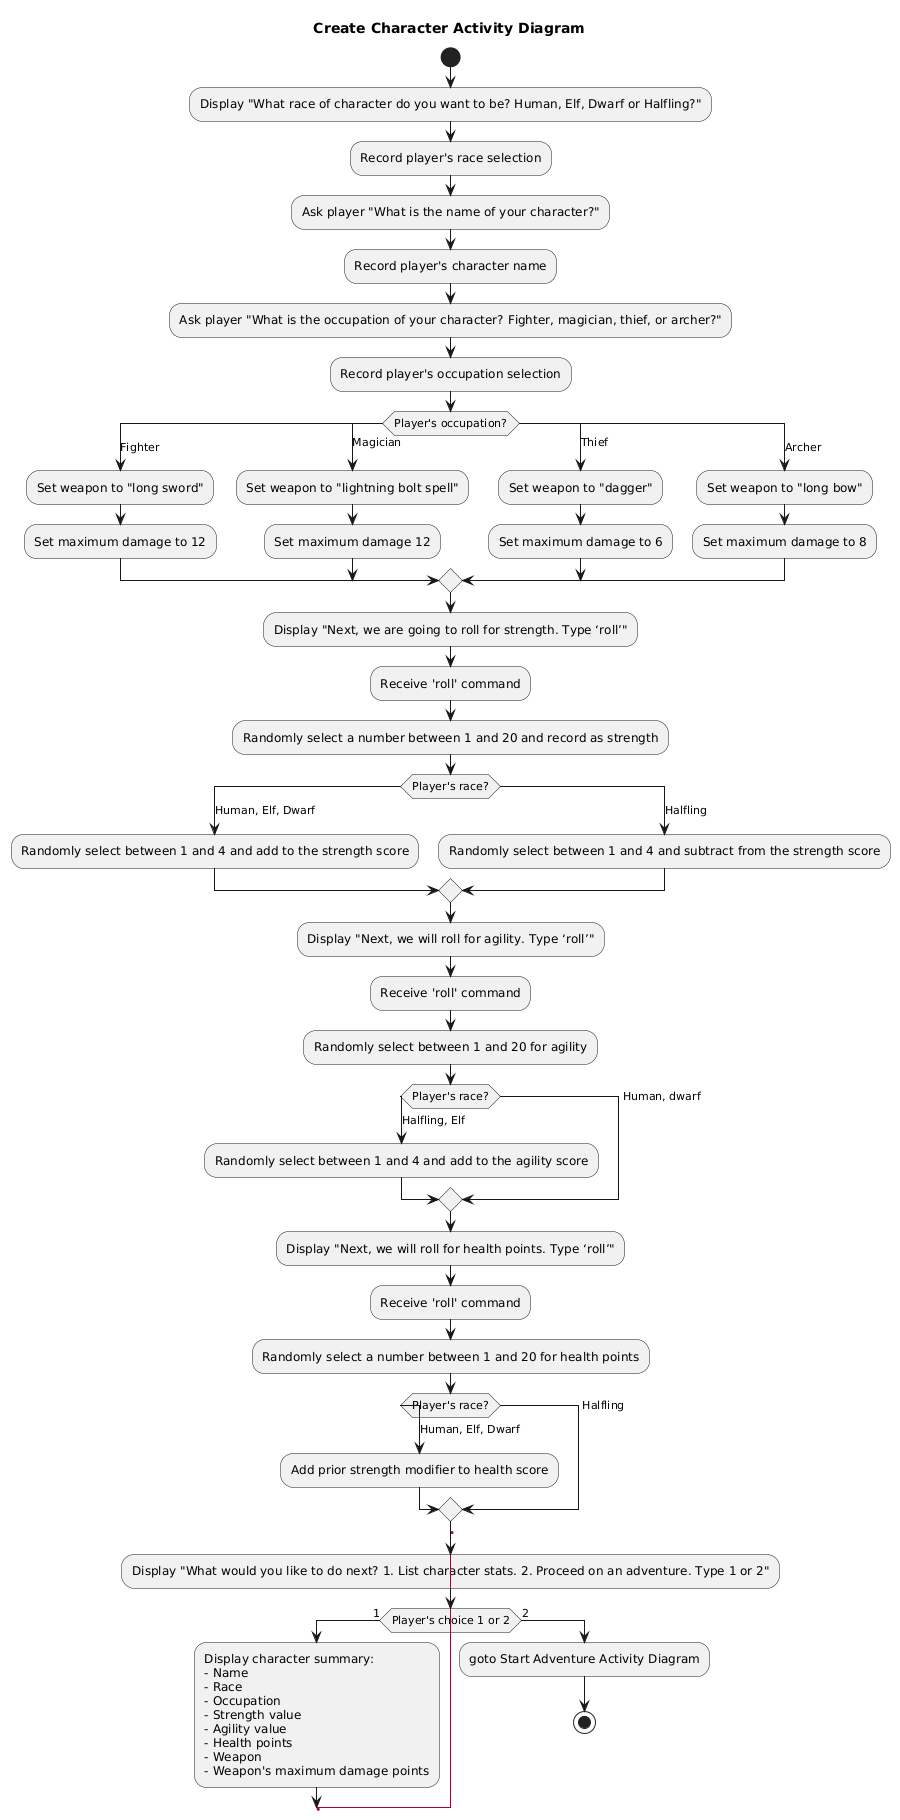

The diagram above was rendered by PlantUML. Its source (embedded in the PNG):
@startuml
title Create Character Activity Diagram
start

:Display "What race of character do you want to be? Human, Elf, Dwarf or Halfling?";
:Record player's race selection;
:Ask player "What is the name of your character?";
:Record player's character name;
:Ask player "What is the occupation of your character? Fighter, magician, thief, or archer?";
:Record player's occupation selection;

switch (Player's occupation?)
case (Fighter)
  :Set weapon to "long sword";
  :Set maximum damage to 12;
case (Magician)
  :Set weapon to "lightning bolt spell";
  :Set maximum damage 12;
case (Thief)
  :Set weapon to "dagger";
  :Set maximum damage to 6;
case (Archer)
  :Set weapon to "long bow"; 
  :Set maximum damage to 8;
endswitch

:Display "Next, we are going to roll for strength. Type ‘roll’";
:Receive 'roll' command;
:Randomly select a number between 1 and 20 and record as strength;

switch (Player's race?)
case (Human, Elf, Dwarf)
  :Randomly select between 1 and 4 and add to the strength score;
case (Halfling)
  :Randomly select between 1 and 4 and subtract from the strength score;
endswitch

:Display "Next, we will roll for agility. Type ‘roll’";
:Receive 'roll' command;
:Randomly select between 1 and 20 for agility;

switch (Player's race?)
case (Halfling, Elf)
  :Randomly select between 1 and 4 and add to the agility score;
case (Human, dwarf)
endswitch

:Display "Next, we will roll for health points. Type ‘roll’";
:Receive 'roll' command;
:Randomly select a number between 1 and 20 for health points;

switch (Player's race?)
case (Human, Elf, Dwarf)
  :Add prior strength modifier to health score;
case (Halfling)

endswitch

label ChoiceMenu
:Display "What would you like to do next? 1. List character stats. 2. Proceed on an adventure. Type 1 or 2";

if (Player's choice 1 or 2) then (1)
  :Display character summary:
  - Name
  - Race
  - Occupation
  - Strength value
  - Agility value
  - Health points
  - Weapon
  - Weapon's maximum damage points;
  goto ChoiceMenu
else (2)
  :goto Start Adventure Activity Diagram;
  stop
endif
@enduml